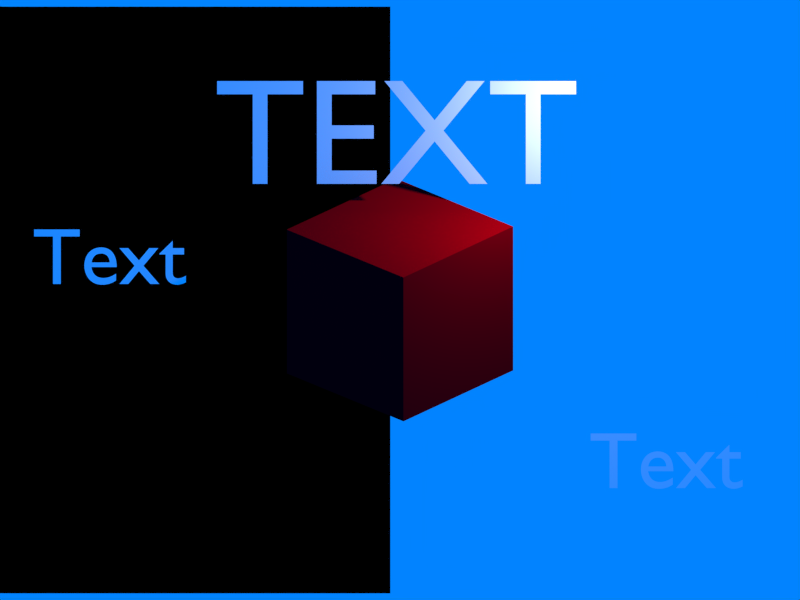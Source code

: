 # Source: vhs_1.blend  (saved by Blender 2.72.0; exported with 4.5.12 LTS)
import bpy
from mathutils import Matrix  # noqa: F401  (used for matrix-valued properties, if any)

bpy.ops.wm.read_factory_settings(use_empty=True)
scene = bpy.context.scene
scene.name = 'Scene'

# ---- collections
col_collection_1 = bpy.data.collections.new('Collection 1'); scene.collection.children.link(col_collection_1)

# ---- materials (node trees are filled in below, after node groups)
mat_material_001 = bpy.data.materials.new('Material.001')
mat_material_001.alpha_threshold = 0.0
mat_material_001.use_transparent_shadow = False
mat_material_001.diffuse_color = (1.0, 1.0, 1.0, 1.0)
mat_material_001.roughness = 0.5
mat_material_002 = bpy.data.materials.new('Material.002')
mat_material_002.alpha_threshold = 0.0
mat_material_002.use_transparent_shadow = False
mat_material_002.diffuse_color = (0.0, 0.0, 0.0, 1.0)
mat_material_002.roughness = 0.5
mat_material = bpy.data.materials.new('Material')
mat_material.alpha_threshold = 0.0
mat_material.use_transparent_shadow = False
mat_material.diffuse_color = (0.8, 0.0, 0.004308, 1.0)
mat_material.roughness = 0.5
mat_material.line_color = (0.0, 0.0, 0.0, 1.0)

# ---- material node trees

# ---- world
world_world = bpy.data.worlds.new('World'); scene.world = world_world
world_world.color = (0.0005036, 0.2285, 1.0)
world_world.use_sun_shadow = False
world_world.sun_shadow_jitter_overblur = 0.0
world_world.cycles.sampling_method = 'MANUAL'
world_world.cycles.sample_map_resolution = 256

# ---- cameras
cam_camera = bpy.data.cameras.new('Camera')
cam_camera.type = 'ORTHO'
cam_camera.clip_end = 100.0
cam_camera.lens = 35.0
cam_camera.sensor_width = 32.0
cam_camera.sensor_height = 18.0
cam_camera.ortho_scale = 10.0
cam_camera.dof.focus_distance = 0.0
cam_camera.dof.aperture_fstop = 128.0

# ---- lights
light_lamp = bpy.data.lights.new('Lamp', 'POINT')
light_lamp.transmission_factor = 0.0
light_lamp.cutoff_distance = 30.0
light_lamp.energy = 100.0
light_lamp.shadow_buffer_clip_start = 1.001
light_lamp.shadow_soft_size = 0.1
light_lamp.shadow_maximum_resolution = 0.006
light_lamp.use_absolute_resolution = True
light_lamp.cycles.use_multiple_importance_sampling = False

# ---- meshes
me_plane = bpy.data.meshes.new('Plane')
me_plane.from_pydata([(-3.667, -3.667, 0.0), (3.667, -3.667, 0.0), (-3.667, 3.667, 0.0), (3.667, 3.667, 0.0)], [], [(0, 1, 3, 2)])
me_plane.materials.append(mat_material_002)
me_plane.use_remesh_preserve_volume = False
me_plane.use_remesh_preserve_attributes = False
me_plane.use_mirror_vertex_groups = False
me_plane.update()
me_cube = bpy.data.meshes.new('Cube')
me_cube.from_pydata([(1.0, 1.0, -1.0), (1.0, -1.0, -1.0), (-1.0, -1.0, -1.0), (-1.0, 1.0, -1.0), (1.0, 1.0, 1.0), (1.0, -1.0, 1.0), (-1.0, -1.0, 1.0), (-1.0, 1.0, 1.0)], [], [(0, 1, 2, 3), (4, 7, 6, 5), (0, 4, 5, 1), (1, 5, 6, 2), (2, 6, 7, 3), (4, 0, 3, 7)])
me_cube.materials.append(mat_material)
me_cube.use_remesh_preserve_volume = False
me_cube.use_remesh_preserve_attributes = False
me_cube.use_mirror_vertex_groups = False
me_cube.update()

# ---- curves / text
txt_text_002 = bpy.data.curves.new('Text.002', 'FONT')
txt_text_002.dimensions = '2D'
txt_text_002.body = 'TEXT'
txt_text_002.materials.append(mat_material_001)
txt_text_002.use_path_clamp = True
txt_text_002.bevel_resolution = 0
txt_text_001 = bpy.data.curves.new('Text.001', 'FONT')
txt_text_001.dimensions = '2D'
txt_text_001.body = 'Text'
txt_text_001.materials.append(mat_material_001)
txt_text_001.use_path_clamp = True
txt_text_001.bevel_resolution = 0
txt_text = bpy.data.curves.new('Text', 'FONT')
txt_text.dimensions = '2D'
txt_text.body = 'Text'
txt_text.materials.append(mat_material_001)
txt_text.use_path_clamp = True
txt_text.bevel_resolution = 0

# ---- objects
ob_text_002 = bpy.data.objects.new('Text.002', txt_text_002)
ob_plane = bpy.data.objects.new('Plane', me_plane)
ob_text_001 = bpy.data.objects.new('Text.001', txt_text_001)
ob_text = bpy.data.objects.new('Text', txt_text)
ob_cube = bpy.data.objects.new('Cube', me_cube)
ob_lamp = bpy.data.objects.new('Lamp', light_lamp)
ob_camera = bpy.data.objects.new('Camera', cam_camera)

# ---- transforms, parenting, visibility, modifiers, constraints
ob_text_002.location = (-2.318, 1.452, 0.0)
ob_text_002.scale = (1.884, 1.884, 1.884)
ob_text_002.lineart.crease_threshold = 0.0
ob_plane.location = (-3.788, 0.0, -5.416)
ob_plane.lineart.crease_threshold = 0.0
ob_text_001.location = (-4.591, 0.2, 0.0)
ob_text_001.lineart.crease_threshold = 0.0
ob_text.location = (2.367, -2.351, 0.0)
ob_text.lineart.crease_threshold = 0.0
ob_cube.location = (0.0, 0.0, 0.0)
ob_cube.rotation_euler = (0.5882, -0.6639, -0.3899)
ob_cube.lock_rotations_4d = False
ob_cube.empty_display_type = 'ARROWS'
ob_cube.lineart.crease_threshold = 0.0
ob_lamp.location = (2.245, 2.563, 1.45)
ob_lamp.rotation_euler = (0.6503, 0.05522, 1.866)
ob_lamp.lock_rotations_4d = False
ob_lamp.empty_display_type = 'ARROWS'
ob_lamp.color = (0.0, 0.0, 0.0, 0.0)
ob_lamp.lineart.crease_threshold = 0.0
ob_camera.location = (0.0, 0.0, 10.0)
ob_camera.lock_rotations_4d = False
ob_camera.empty_display_type = 'ARROWS'
ob_camera.color = (0.0, 0.0, 0.0, 0.0)
ob_camera.display_type = 'WIRE'
ob_camera.lineart.crease_threshold = 0.0

# ---- collection membership
col_collection_1.objects.link(ob_text_002)
col_collection_1.objects.link(ob_plane)
col_collection_1.objects.link(ob_text_001)
col_collection_1.objects.link(ob_text)
col_collection_1.objects.link(ob_cube)
col_collection_1.objects.link(ob_lamp)
col_collection_1.objects.link(ob_camera)

# ---- scene / render settings (as saved in the file)
scene.camera = ob_camera
scene.frame_start = 1; scene.frame_end = 250; scene.frame_set(532)
scene.render.engine = 'BLENDER_EEVEE_NEXT'
scene.render.resolution_x = 640
scene.render.resolution_y = 480
scene.render.dither_intensity = 0.0
scene.cycles.use_denoising = False
scene.cycles.samples = 10
scene.cycles.sampling_pattern = 'TABULATED_SOBOL'
scene.cycles.light_sampling_threshold = 0.0
scene.cycles.use_adaptive_sampling = False
scene.cycles.use_light_tree = False
scene.cycles.blur_glossy = 0.0
scene.cycles.pixel_filter_type = 'GAUSSIAN'
scene.cycles.sample_clamp_indirect = 0.0
scene.view_settings.view_transform = 'Standard'
bpy.context.view_layer.update()
